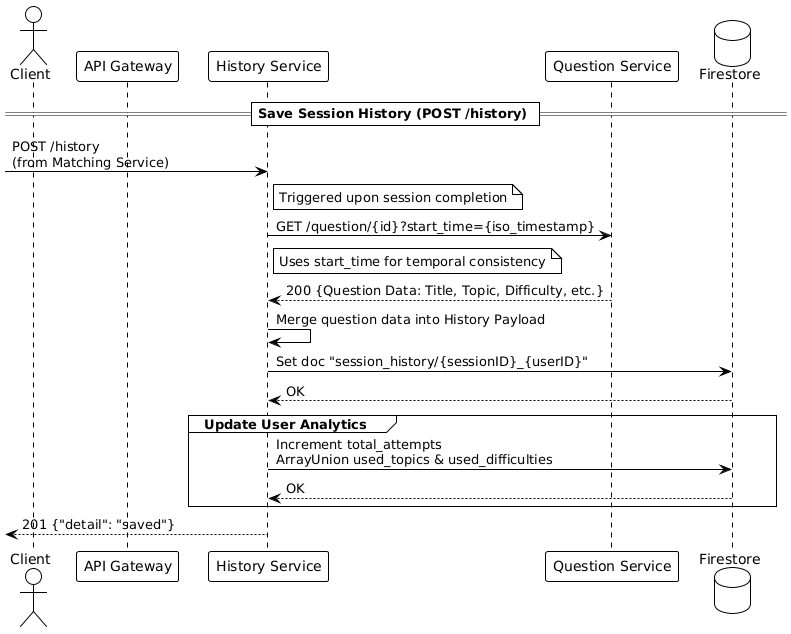

The diagram above was rendered by PlantUML. Its source (embedded in the PNG):
@startuml
!theme plain
skinparam responseMessageBelowArrow true

actor Client
participant "API Gateway" as GW
participant "History Service" as HS
participant "Question Service" as QS
database "Firestore" as FS

== Save Session History (POST /history) ==
[-> HS: POST /history\n(from Matching Service)
note right HS: Triggered upon session completion

HS -> QS: GET /question/{id}?start_time={iso_timestamp}
note right HS: Uses start_time for temporal consistency
QS --> HS: 200 {Question Data: Title, Topic, Difficulty, etc.}

HS -> HS: Merge question data into History Payload
HS -> FS: Set doc "session_history/{sessionID}_{userID}"
FS --> HS: OK

group Update User Analytics
    HS -> FS: Increment total_attempts\nArrayUnion used_topics & used_difficulties
    FS --> HS: OK
end
[<-- HS: 201 {"detail": "saved"}
@enduml